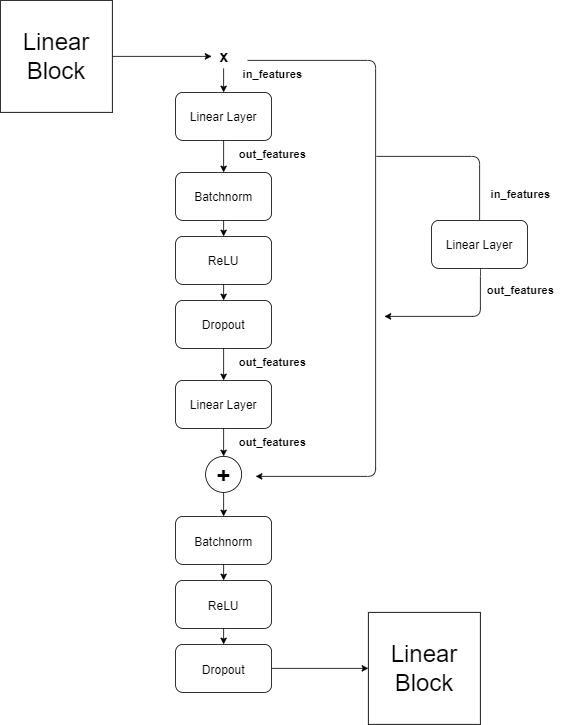

The diagram above was exported from draw.io. Its source (the exported page's mxGraphModel, read from the mxfile embedded in the PNG):
<mxGraphModel dx="577" dy="864" grid="1" gridSize="10" guides="1" tooltips="1" connect="1" arrows="1" fold="1" page="1" pageScale="1" pageWidth="827" pageHeight="1169" background="none" math="1" shadow="0">
  <root>
    <mxCell id="0" />
    <mxCell id="1" parent="0" />
    <mxCell id="15" value="" style="edgeStyle=none;html=1;fontSize=20;" parent="1" source="3" target="5" edge="1">
      <mxGeometry relative="1" as="geometry" />
    </mxCell>
    <mxCell id="3" value="&lt;font style=&quot;font-size: 15px&quot;&gt;Linear Layer&lt;/font&gt;" style="rounded=1;whiteSpace=wrap;html=1;" parent="1" vertex="1">
      <mxGeometry x="289" y="160" width="120" height="60" as="geometry" />
    </mxCell>
    <mxCell id="17" value="" style="edgeStyle=none;html=1;fontSize=20;" parent="1" source="5" target="16" edge="1">
      <mxGeometry relative="1" as="geometry" />
    </mxCell>
    <mxCell id="5" value="&lt;font style=&quot;font-size: 15px&quot;&gt;Batchnorm&lt;/font&gt;" style="rounded=1;whiteSpace=wrap;html=1;" parent="1" vertex="1">
      <mxGeometry x="289" y="260" width="120" height="60" as="geometry" />
    </mxCell>
    <mxCell id="14" value="" style="edgeStyle=none;html=1;fontSize=20;" parent="1" target="3" edge="1">
      <mxGeometry relative="1" as="geometry">
        <mxPoint x="349" y="130" as="sourcePoint" />
      </mxGeometry>
    </mxCell>
    <mxCell id="9" value="&lt;b&gt;x&lt;/b&gt;" style="text;html=1;resizable=0;autosize=1;align=center;verticalAlign=middle;points=[];fillColor=none;strokeColor=none;rounded=0;fontSize=20;" parent="1" vertex="1">
      <mxGeometry x="334" y="100" width="30" height="30" as="geometry" />
    </mxCell>
    <mxCell id="19" value="" style="edgeStyle=none;html=1;fontSize=20;" parent="1" source="16" target="18" edge="1">
      <mxGeometry relative="1" as="geometry" />
    </mxCell>
    <mxCell id="16" value="&lt;font style=&quot;font-size: 15px&quot;&gt;ReLU&lt;/font&gt;" style="whiteSpace=wrap;html=1;rounded=1;" parent="1" vertex="1">
      <mxGeometry x="289" y="340" width="120" height="60" as="geometry" />
    </mxCell>
    <mxCell id="21" value="" style="edgeStyle=none;html=1;fontSize=20;" parent="1" source="18" target="20" edge="1">
      <mxGeometry relative="1" as="geometry" />
    </mxCell>
    <mxCell id="18" value="&lt;font style=&quot;font-size: 15px&quot;&gt;Dropout&lt;/font&gt;" style="whiteSpace=wrap;html=1;rounded=1;" parent="1" vertex="1">
      <mxGeometry x="289" y="420" width="120" height="60" as="geometry" />
    </mxCell>
    <mxCell id="27" value="" style="edgeStyle=none;html=1;fontSize=30;" parent="1" source="20" target="26" edge="1">
      <mxGeometry relative="1" as="geometry" />
    </mxCell>
    <mxCell id="20" value="&lt;font style=&quot;font-size: 15px&quot;&gt;Linear Layer&lt;/font&gt;" style="whiteSpace=wrap;html=1;rounded=1;" parent="1" vertex="1">
      <mxGeometry x="289" y="520" width="120" height="60" as="geometry" />
    </mxCell>
    <mxCell id="30" value="" style="edgeStyle=none;html=1;fontSize=30;" parent="1" source="26" target="29" edge="1">
      <mxGeometry relative="1" as="geometry" />
    </mxCell>
    <mxCell id="26" value="&lt;b&gt;&lt;font style=&quot;font-size: 30px&quot;&gt;+&lt;/font&gt;&lt;/b&gt;" style="ellipse;whiteSpace=wrap;html=1;aspect=fixed;fontSize=20;" parent="1" vertex="1">
      <mxGeometry x="326.5" y="615" width="45" height="45" as="geometry" />
    </mxCell>
    <mxCell id="28" value="" style="edgeStyle=segmentEdgeStyle;endArrow=classic;html=1;fontSize=30;" parent="1" edge="1">
      <mxGeometry width="50" height="50" relative="1" as="geometry">
        <mxPoint x="379" y="120" as="sourcePoint" />
        <mxPoint x="389" y="640" as="targetPoint" />
        <Array as="points">
          <mxPoint x="539" y="120" />
          <mxPoint x="539" y="640" />
          <mxPoint x="389" y="640" />
        </Array>
      </mxGeometry>
    </mxCell>
    <mxCell id="32" value="" style="edgeStyle=none;html=1;fontSize=30;" parent="1" source="29" target="31" edge="1">
      <mxGeometry relative="1" as="geometry" />
    </mxCell>
    <mxCell id="29" value="&lt;font style=&quot;font-size: 15px&quot;&gt;Batchnorm&lt;/font&gt;" style="rounded=1;whiteSpace=wrap;html=1;fontSize=20;" parent="1" vertex="1">
      <mxGeometry x="289" y="690" width="120" height="60" as="geometry" />
    </mxCell>
    <mxCell id="34" value="" style="edgeStyle=none;html=1;fontSize=30;" parent="1" source="31" target="33" edge="1">
      <mxGeometry relative="1" as="geometry" />
    </mxCell>
    <mxCell id="31" value="&lt;font style=&quot;font-size: 15px&quot;&gt;ReLU&lt;/font&gt;" style="whiteSpace=wrap;html=1;fontSize=20;rounded=1;" parent="1" vertex="1">
      <mxGeometry x="289" y="770" width="120" height="60" as="geometry" />
    </mxCell>
    <mxCell id="38" style="edgeStyle=none;html=1;entryX=0;entryY=0.5;entryDx=0;entryDy=0;fontSize=30;" parent="1" source="33" target="60" edge="1">
      <mxGeometry relative="1" as="geometry" />
    </mxCell>
    <mxCell id="33" value="&lt;font style=&quot;font-size: 15px&quot;&gt;Dropout&lt;/font&gt;" style="whiteSpace=wrap;html=1;fontSize=20;rounded=1;" parent="1" vertex="1">
      <mxGeometry x="289" y="850" width="120" height="60" as="geometry" />
    </mxCell>
    <mxCell id="43" value="&lt;b&gt;&lt;font style=&quot;font-size: 14px&quot;&gt;in_features&lt;/font&gt;&lt;/b&gt;" style="text;html=1;resizable=0;autosize=1;align=center;verticalAlign=middle;points=[];fillColor=none;strokeColor=none;rounded=0;fontSize=20;" parent="1" vertex="1">
      <mxGeometry x="365" y="120" width="90" height="30" as="geometry" />
    </mxCell>
    <mxCell id="44" value="&lt;b&gt;&lt;font style=&quot;font-size: 14px&quot;&gt;out_features&lt;/font&gt;&lt;/b&gt;" style="text;html=1;resizable=0;autosize=1;align=center;verticalAlign=middle;points=[];fillColor=none;strokeColor=none;rounded=0;fontSize=20;" parent="1" vertex="1">
      <mxGeometry x="360" y="220" width="100" height="30" as="geometry" />
    </mxCell>
    <mxCell id="45" value="&lt;b&gt;&lt;font style=&quot;font-size: 14px&quot;&gt;out_features&lt;/font&gt;&lt;/b&gt;" style="text;html=1;resizable=0;autosize=1;align=center;verticalAlign=middle;points=[];fillColor=none;strokeColor=none;rounded=0;fontSize=20;" parent="1" vertex="1">
      <mxGeometry x="360" y="580" width="100" height="30" as="geometry" />
    </mxCell>
    <mxCell id="46" value="&lt;b&gt;&lt;font style=&quot;font-size: 14px&quot;&gt;out_features&lt;/font&gt;&lt;/b&gt;" style="text;html=1;resizable=0;autosize=1;align=center;verticalAlign=middle;points=[];fillColor=none;strokeColor=none;rounded=0;fontSize=20;" parent="1" vertex="1">
      <mxGeometry x="360" y="480" width="100" height="30" as="geometry" />
    </mxCell>
    <mxCell id="49" value="&lt;b&gt;&lt;font style=&quot;font-size: 14px&quot;&gt;in_features&lt;/font&gt;&lt;/b&gt;" style="text;html=1;resizable=0;autosize=1;align=center;verticalAlign=middle;points=[];fillColor=none;strokeColor=none;rounded=0;fontSize=20;" parent="1" vertex="1">
      <mxGeometry x="675" y="270" width="90" height="30" as="geometry" />
    </mxCell>
    <mxCell id="50" value="&lt;b&gt;&lt;font style=&quot;font-size: 14px&quot;&gt;out_features&lt;/font&gt;&lt;/b&gt;" style="text;html=1;resizable=0;autosize=1;align=center;verticalAlign=middle;points=[];fillColor=none;strokeColor=none;rounded=0;fontSize=20;" parent="1" vertex="1">
      <mxGeometry x="670" y="390" width="100" height="30" as="geometry" />
    </mxCell>
    <mxCell id="58" value="" style="endArrow=none;html=1;entryX=0.5;entryY=0;entryDx=0;entryDy=0;" parent="1" edge="1">
      <mxGeometry width="50" height="50" relative="1" as="geometry">
        <mxPoint x="540" y="240" as="sourcePoint" />
        <mxPoint x="669" y="320" as="targetPoint" />
        <Array as="points">
          <mxPoint x="600" y="240" />
          <mxPoint x="669" y="240" />
        </Array>
      </mxGeometry>
    </mxCell>
    <mxCell id="59" value="" style="edgeStyle=segmentEdgeStyle;endArrow=classic;html=1;exitX=0.5;exitY=1;exitDx=0;exitDy=0;" parent="1" edge="1">
      <mxGeometry width="50" height="50" relative="1" as="geometry">
        <mxPoint x="669" y="380" as="sourcePoint" />
        <mxPoint x="550" y="440" as="targetPoint" />
        <Array as="points">
          <mxPoint x="670" y="380" />
          <mxPoint x="670" y="440" />
        </Array>
      </mxGeometry>
    </mxCell>
    <mxCell id="60" value="&lt;span style=&quot;font-size: 30px&quot;&gt;Linear Block&lt;/span&gt;" style="whiteSpace=wrap;html=1;aspect=fixed;" parent="1" vertex="1">
      <mxGeometry x="530" y="810" width="140" height="140" as="geometry" />
    </mxCell>
    <mxCell id="63" style="edgeStyle=none;html=1;exitX=1;exitY=0.5;exitDx=0;exitDy=0;" parent="1" source="61" target="9" edge="1">
      <mxGeometry relative="1" as="geometry" />
    </mxCell>
    <mxCell id="61" value="&lt;span style=&quot;font-size: 30px&quot;&gt;Linear Block&lt;/span&gt;" style="whiteSpace=wrap;html=1;aspect=fixed;" parent="1" vertex="1">
      <mxGeometry x="70" y="45" width="140" height="140" as="geometry" />
    </mxCell>
    <mxCell id="64" value="&lt;font style=&quot;font-size: 15px&quot;&gt;Linear Layer&lt;/font&gt;" style="rounded=1;whiteSpace=wrap;html=1;" parent="1" vertex="1">
      <mxGeometry x="609" y="320" width="120" height="60" as="geometry" />
    </mxCell>
  </root>
</mxGraphModel>